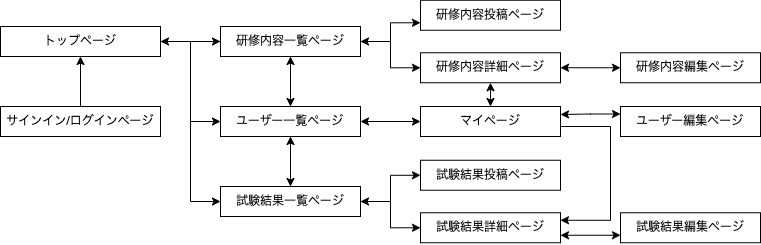

The diagram above was exported from draw.io. Its source (the exported page's mxGraphModel, read from the mxfile embedded in the PNG):
<mxGraphModel dx="722" dy="680" grid="1" gridSize="10" guides="1" tooltips="1" connect="1" arrows="1" fold="1" page="1" pageScale="1" pageWidth="1169" pageHeight="827" background="#FFFFFF" math="0" shadow="0">
  <root>
    <mxCell id="0" />
    <mxCell id="1" parent="0" />
    <mxCell id="11" style="edgeStyle=none;html=1;" parent="1" source="2" target="3" edge="1">
      <mxGeometry relative="1" as="geometry" />
    </mxCell>
    <mxCell id="24" style="edgeStyle=orthogonalEdgeStyle;html=1;entryX=0;entryY=0.5;entryDx=0;entryDy=0;strokeWidth=1;rounded=0;" parent="1" source="2" target="4" edge="1">
      <mxGeometry relative="1" as="geometry" />
    </mxCell>
    <mxCell id="25" style="edgeStyle=orthogonalEdgeStyle;rounded=0;html=1;entryX=0;entryY=0.5;entryDx=0;entryDy=0;strokeWidth=1;" parent="1" source="2" target="5" edge="1">
      <mxGeometry relative="1" as="geometry" />
    </mxCell>
    <mxCell id="2" value="トップページ" style="rounded=0;whiteSpace=wrap;html=1;" parent="1" vertex="1">
      <mxGeometry x="80" y="60" width="160" height="30" as="geometry" />
    </mxCell>
    <mxCell id="12" style="edgeStyle=orthogonalEdgeStyle;html=1;entryX=1;entryY=0.5;entryDx=0;entryDy=0;" parent="1" source="3" target="2" edge="1">
      <mxGeometry relative="1" as="geometry" />
    </mxCell>
    <mxCell id="18" style="edgeStyle=none;html=1;entryX=0.5;entryY=0;entryDx=0;entryDy=0;" parent="1" source="3" target="4" edge="1">
      <mxGeometry relative="1" as="geometry" />
    </mxCell>
    <mxCell id="26" style="edgeStyle=orthogonalEdgeStyle;rounded=0;html=1;entryX=0;entryY=0.5;entryDx=0;entryDy=0;strokeWidth=1;" parent="1" source="3" target="8" edge="1">
      <mxGeometry relative="1" as="geometry" />
    </mxCell>
    <mxCell id="32" style="edgeStyle=orthogonalEdgeStyle;rounded=0;html=1;strokeWidth=1;entryX=0;entryY=0.75;entryDx=0;entryDy=0;startArrow=classic;startFill=1;" parent="1" source="3" target="7" edge="1">
      <mxGeometry relative="1" as="geometry" />
    </mxCell>
    <mxCell id="3" value="研修内容一覧ページ" style="rounded=0;whiteSpace=wrap;html=1;" parent="1" vertex="1">
      <mxGeometry x="300" y="60" width="140" height="30" as="geometry" />
    </mxCell>
    <mxCell id="19" style="edgeStyle=none;html=1;entryX=0.5;entryY=0;entryDx=0;entryDy=0;" parent="1" source="4" target="5" edge="1">
      <mxGeometry relative="1" as="geometry" />
    </mxCell>
    <mxCell id="21" style="edgeStyle=none;html=1;entryX=0.5;entryY=1;entryDx=0;entryDy=0;" parent="1" source="4" target="3" edge="1">
      <mxGeometry relative="1" as="geometry" />
    </mxCell>
    <mxCell id="30" style="edgeStyle=orthogonalEdgeStyle;rounded=0;html=1;entryX=0;entryY=0.5;entryDx=0;entryDy=0;strokeWidth=1;startArrow=classic;startFill=1;" parent="1" source="4" target="29" edge="1">
      <mxGeometry relative="1" as="geometry" />
    </mxCell>
    <mxCell id="4" value="ユーザー一覧ページ" style="rounded=0;whiteSpace=wrap;html=1;" parent="1" vertex="1">
      <mxGeometry x="300" y="140" width="140" height="30" as="geometry" />
    </mxCell>
    <mxCell id="20" style="edgeStyle=none;html=1;" parent="1" source="5" edge="1">
      <mxGeometry relative="1" as="geometry">
        <mxPoint x="370" y="170" as="targetPoint" />
      </mxGeometry>
    </mxCell>
    <mxCell id="35" style="edgeStyle=orthogonalEdgeStyle;rounded=0;html=1;entryX=0;entryY=0.5;entryDx=0;entryDy=0;strokeWidth=1;" parent="1" source="5" target="33" edge="1">
      <mxGeometry relative="1" as="geometry" />
    </mxCell>
    <mxCell id="36" style="edgeStyle=orthogonalEdgeStyle;rounded=0;html=1;entryX=0;entryY=0.5;entryDx=0;entryDy=0;strokeWidth=1;startArrow=classic;startFill=1;" parent="1" source="5" target="34" edge="1">
      <mxGeometry relative="1" as="geometry" />
    </mxCell>
    <mxCell id="5" value="試験結果一覧ページ" style="rounded=0;whiteSpace=wrap;html=1;" parent="1" vertex="1">
      <mxGeometry x="300" y="220" width="140" height="30" as="geometry" />
    </mxCell>
    <mxCell id="7" value="研修内容投稿ページ" style="rounded=0;whiteSpace=wrap;html=1;" parent="1" vertex="1">
      <mxGeometry x="500" y="33.75" width="140" height="30" as="geometry" />
    </mxCell>
    <mxCell id="22" style="edgeStyle=none;html=1;entryX=0;entryY=0.5;entryDx=0;entryDy=0;startArrow=classic;startFill=1;" parent="1" source="8" target="10" edge="1">
      <mxGeometry relative="1" as="geometry" />
    </mxCell>
    <mxCell id="8" value="研修内容詳細ページ" style="rounded=0;whiteSpace=wrap;html=1;" parent="1" vertex="1">
      <mxGeometry x="500" y="86.25" width="140" height="30" as="geometry" />
    </mxCell>
    <mxCell id="10" value="研修内容編集ページ" style="rounded=0;whiteSpace=wrap;html=1;" parent="1" vertex="1">
      <mxGeometry x="700" y="86.25" width="140" height="30" as="geometry" />
    </mxCell>
    <mxCell id="28" style="edgeStyle=orthogonalEdgeStyle;rounded=0;html=1;entryX=0.5;entryY=1;entryDx=0;entryDy=0;strokeWidth=1;" parent="1" source="27" target="2" edge="1">
      <mxGeometry relative="1" as="geometry" />
    </mxCell>
    <mxCell id="27" value="サインイン/ログインページ" style="rounded=0;whiteSpace=wrap;html=1;" parent="1" vertex="1">
      <mxGeometry x="80" y="140" width="160" height="30" as="geometry" />
    </mxCell>
    <mxCell id="41" style="edgeStyle=orthogonalEdgeStyle;rounded=0;html=1;entryX=0.5;entryY=1;entryDx=0;entryDy=0;startArrow=classic;startFill=1;strokeWidth=1;" parent="1" source="29" target="8" edge="1">
      <mxGeometry relative="1" as="geometry" />
    </mxCell>
    <mxCell id="46" style="edgeStyle=orthogonalEdgeStyle;rounded=0;html=1;entryX=1;entryY=0.25;entryDx=0;entryDy=0;startArrow=none;startFill=0;endArrow=classic;endFill=1;strokeWidth=1;" parent="1" source="29" target="34" edge="1">
      <mxGeometry relative="1" as="geometry">
        <Array as="points">
          <mxPoint x="690" y="160" />
          <mxPoint x="690" y="254" />
        </Array>
      </mxGeometry>
    </mxCell>
    <mxCell id="29" value="マイページ" style="rounded=0;whiteSpace=wrap;html=1;" parent="1" vertex="1">
      <mxGeometry x="500" y="140" width="140" height="30" as="geometry" />
    </mxCell>
    <mxCell id="33" value="試験結果投稿ページ" style="rounded=0;whiteSpace=wrap;html=1;" parent="1" vertex="1">
      <mxGeometry x="500" y="193.75" width="140" height="30" as="geometry" />
    </mxCell>
    <mxCell id="38" value="" style="edgeStyle=orthogonalEdgeStyle;rounded=0;html=1;strokeWidth=1;startArrow=classic;startFill=1;exitX=1;exitY=0.75;exitDx=0;exitDy=0;entryX=0;entryY=0.75;entryDx=0;entryDy=0;" parent="1" source="34" target="37" edge="1">
      <mxGeometry relative="1" as="geometry" />
    </mxCell>
    <mxCell id="34" value="試験結果詳細ページ" style="rounded=0;whiteSpace=wrap;html=1;" parent="1" vertex="1">
      <mxGeometry x="500" y="246.25" width="140" height="30" as="geometry" />
    </mxCell>
    <mxCell id="37" value="試験結果編集ページ" style="rounded=0;whiteSpace=wrap;html=1;" parent="1" vertex="1">
      <mxGeometry x="700" y="246.25" width="140" height="30" as="geometry" />
    </mxCell>
    <mxCell id="48" style="edgeStyle=orthogonalEdgeStyle;rounded=0;html=1;startArrow=classic;startFill=1;endArrow=classic;endFill=1;strokeWidth=1;exitX=0;exitY=0.25;exitDx=0;exitDy=0;" parent="1" source="47" edge="1">
      <mxGeometry relative="1" as="geometry">
        <mxPoint x="640" y="148" as="targetPoint" />
      </mxGeometry>
    </mxCell>
    <mxCell id="47" value="ユーザー編集ページ" style="rounded=0;whiteSpace=wrap;html=1;" parent="1" vertex="1">
      <mxGeometry x="700" y="140" width="140" height="30" as="geometry" />
    </mxCell>
  </root>
</mxGraphModel>